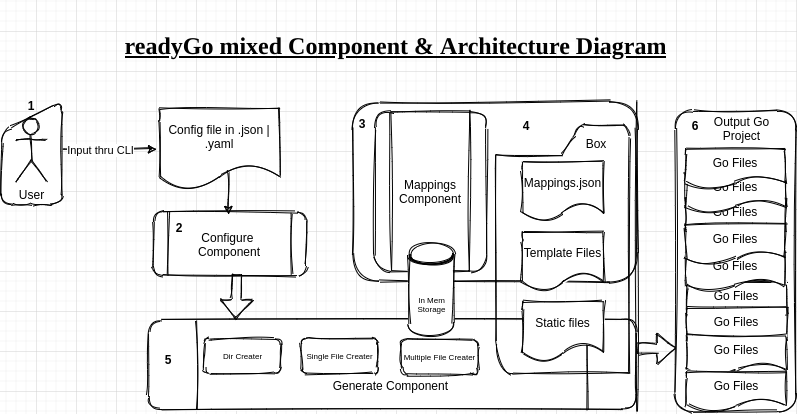

The diagram above was exported from draw.io. Its source (the exported page's mxGraphModel, read from the mxfile embedded in the PNG):
<mxGraphModel dx="1350" dy="816" grid="1" gridSize="10" guides="1" tooltips="1" connect="1" arrows="1" fold="1" page="1" pageScale="1" pageWidth="850" pageHeight="1100" math="0" shadow="0">
  <root>
    <mxCell id="0" />
    <mxCell id="1" parent="0" />
    <mxCell id="yXvMHPHnMSGZiFLpRxFV-19" value="&lt;br&gt;&lt;br&gt;&lt;br&gt;Generate Component&amp;nbsp;" style="shape=process;whiteSpace=wrap;html=1;backgroundOutline=1;sketch=1;rounded=1;" parent="1" vertex="1">
      <mxGeometry x="191.75" y="408" width="488.25" height="90" as="geometry" />
    </mxCell>
    <mxCell id="yXvMHPHnMSGZiFLpRxFV-3" value="" style="whiteSpace=wrap;html=1;sketch=1;rounded=1;" parent="1" vertex="1">
      <mxGeometry x="396" y="190" width="284" height="180" as="geometry" />
    </mxCell>
    <mxCell id="yXvMHPHnMSGZiFLpRxFV-1" value="&lt;h1&gt;readyGo mixed Component &amp;amp; Architecture Diagram&lt;/h1&gt;" style="text;html=1;fillColor=none;spacing=5;spacingTop=5;whiteSpace=wrap;overflow=hidden;labelBackgroundColor=none;labelBorderColor=none;align=center;verticalAlign=top;fontStyle=4;horizontal=1;fontFamily=Comic Sans MS;sketch=1;rounded=1;" parent="1" vertex="1">
      <mxGeometry x="139" y="90" width="601" height="70" as="geometry" />
    </mxCell>
    <mxCell id="yXvMHPHnMSGZiFLpRxFV-5" value="Config file in .json | .yaml" style="shape=document;whiteSpace=wrap;html=1;boundedLbl=1;sketch=1;rounded=1;" parent="1" vertex="1">
      <mxGeometry x="203" y="197" width="120" height="80" as="geometry" />
    </mxCell>
    <mxCell id="yXvMHPHnMSGZiFLpRxFV-6" value="Configure &lt;br&gt;Component" style="shape=process;whiteSpace=wrap;html=1;backgroundOutline=1;sketch=1;rounded=1;" parent="1" vertex="1">
      <mxGeometry x="197" y="301" width="153" height="63" as="geometry" />
    </mxCell>
    <mxCell id="yXvMHPHnMSGZiFLpRxFV-7" value="" style="endArrow=classic;html=1;sketch=1;" parent="1" edge="1">
      <mxGeometry width="50" height="50" relative="1" as="geometry">
        <mxPoint x="272" y="260" as="sourcePoint" />
        <mxPoint x="272" y="303" as="targetPoint" />
      </mxGeometry>
    </mxCell>
    <mxCell id="yXvMHPHnMSGZiFLpRxFV-9" value="&lt;span&gt;Mappings Component&lt;/span&gt;" style="shape=process;whiteSpace=wrap;html=1;backgroundOutline=1;sketch=1;rounded=1;" parent="1" vertex="1">
      <mxGeometry x="418" y="200" width="112" height="160" as="geometry" />
    </mxCell>
    <mxCell id="yXvMHPHnMSGZiFLpRxFV-13" value="" style="endArrow=classic;labelBorderColor=none;html=1;sketch=1;" parent="1" edge="1">
      <mxGeometry relative="1" as="geometry">
        <mxPoint x="86" y="238" as="sourcePoint" />
        <mxPoint x="200" y="238" as="targetPoint" />
      </mxGeometry>
    </mxCell>
    <mxCell id="yXvMHPHnMSGZiFLpRxFV-14" value="Input thru CLI" style="edgeLabel;resizable=0;html=1;align=center;verticalAlign=middle;sketch=1;rounded=1;" parent="yXvMHPHnMSGZiFLpRxFV-13" connectable="0" vertex="1">
      <mxGeometry relative="1" as="geometry" />
    </mxCell>
    <mxCell id="yXvMHPHnMSGZiFLpRxFV-21" value="" style="shape=flexArrow;endArrow=classic;html=1;fontSize=8;sketch=1;" parent="1" edge="1">
      <mxGeometry width="50" height="50" relative="1" as="geometry">
        <mxPoint x="280" y="363" as="sourcePoint" />
        <mxPoint x="280" y="408" as="targetPoint" />
        <Array as="points" />
      </mxGeometry>
    </mxCell>
    <mxCell id="yXvMHPHnMSGZiFLpRxFV-23" value="Dir Creater" style="whiteSpace=wrap;html=1;fontSize=8;sketch=1;rounded=1;" parent="1" vertex="1">
      <mxGeometry x="247.5" y="427" width="76.5" height="35" as="geometry" />
    </mxCell>
    <mxCell id="yXvMHPHnMSGZiFLpRxFV-27" value="Single File Creater" style="whiteSpace=wrap;html=1;fontSize=8;sketch=1;rounded=1;" parent="1" vertex="1">
      <mxGeometry x="345" y="427" width="76.5" height="35" as="geometry" />
    </mxCell>
    <mxCell id="yXvMHPHnMSGZiFLpRxFV-28" value="Multiple File Creater" style="whiteSpace=wrap;html=1;fontSize=8;sketch=1;rounded=1;" parent="1" vertex="1">
      <mxGeometry x="444.75" y="428" width="76.5" height="35" as="geometry" />
    </mxCell>
    <mxCell id="yXvMHPHnMSGZiFLpRxFV-29" value="1" style="text;html=1;strokeColor=none;fillColor=none;align=center;verticalAlign=middle;whiteSpace=wrap;fontSize=12;fontStyle=1;sketch=1;rounded=1;" parent="1" vertex="1">
      <mxGeometry x="55" y="184" width="40" height="20" as="geometry" />
    </mxCell>
    <mxCell id="yXvMHPHnMSGZiFLpRxFV-30" value="2" style="text;html=1;strokeColor=none;fillColor=none;align=center;verticalAlign=middle;whiteSpace=wrap;fontSize=12;fontStyle=1;sketch=1;rounded=1;" parent="1" vertex="1">
      <mxGeometry x="203" y="306" width="40" height="20" as="geometry" />
    </mxCell>
    <mxCell id="yXvMHPHnMSGZiFLpRxFV-31" value="3" style="text;html=1;strokeColor=none;fillColor=none;align=center;verticalAlign=middle;whiteSpace=wrap;fontSize=12;fontStyle=1;sketch=1;rounded=1;" parent="1" vertex="1">
      <mxGeometry x="385.88" y="202" width="40" height="20" as="geometry" />
    </mxCell>
    <mxCell id="yXvMHPHnMSGZiFLpRxFV-32" value="5" style="text;html=1;strokeColor=none;fillColor=none;align=center;verticalAlign=middle;whiteSpace=wrap;fontSize=12;fontStyle=1;sketch=1;rounded=1;" parent="1" vertex="1">
      <mxGeometry x="191.75" y="438" width="40" height="20" as="geometry" />
    </mxCell>
    <mxCell id="yXvMHPHnMSGZiFLpRxFV-33" value="" style="shape=manualInput;whiteSpace=wrap;html=1;fontSize=12;sketch=1;rounded=1;" parent="1" vertex="1">
      <mxGeometry x="45" y="190" width="60" height="103" as="geometry" />
    </mxCell>
    <mxCell id="yXvMHPHnMSGZiFLpRxFV-12" value="User" style="shape=umlActor;verticalLabelPosition=bottom;verticalAlign=top;html=1;outlineConnect=0;sketch=1;rounded=1;" parent="1" vertex="1">
      <mxGeometry x="60" y="207" width="30" height="63" as="geometry" />
    </mxCell>
    <mxCell id="yXvMHPHnMSGZiFLpRxFV-35" value="" style="whiteSpace=wrap;html=1;fontSize=12;sketch=1;rounded=1;" parent="1" vertex="1">
      <mxGeometry x="719" y="200" width="120" height="300" as="geometry" />
    </mxCell>
    <mxCell id="yXvMHPHnMSGZiFLpRxFV-36" value="" style="endArrow=none;html=1;fontSize=12;sketch=1;" parent="1" edge="1">
      <mxGeometry width="50" height="50" relative="1" as="geometry">
        <mxPoint x="680" y="500" as="sourcePoint" />
        <mxPoint x="680" y="190" as="targetPoint" />
      </mxGeometry>
    </mxCell>
    <mxCell id="yXvMHPHnMSGZiFLpRxFV-37" value="6" style="text;html=1;strokeColor=none;fillColor=none;align=center;verticalAlign=middle;whiteSpace=wrap;fontSize=12;fontStyle=1;sketch=1;rounded=1;" parent="1" vertex="1">
      <mxGeometry x="719" y="204" width="40" height="20" as="geometry" />
    </mxCell>
    <mxCell id="yXvMHPHnMSGZiFLpRxFV-38" value="Output Go Project" style="text;html=1;strokeColor=none;fillColor=none;align=center;verticalAlign=middle;whiteSpace=wrap;fontSize=12;sketch=1;rounded=1;" parent="1" vertex="1">
      <mxGeometry x="750" y="207" width="71" height="20" as="geometry" />
    </mxCell>
    <mxCell id="yXvMHPHnMSGZiFLpRxFV-39" value="Go Files" style="shape=document;whiteSpace=wrap;html=1;boundedLbl=1;sketch=1;rounded=1;" parent="1" vertex="1">
      <mxGeometry x="730" y="370" width="100" height="40" as="geometry" />
    </mxCell>
    <mxCell id="yXvMHPHnMSGZiFLpRxFV-40" value="Go Files" style="shape=document;whiteSpace=wrap;html=1;boundedLbl=1;sketch=1;rounded=1;" parent="1" vertex="1">
      <mxGeometry x="729" y="340" width="100" height="40" as="geometry" />
    </mxCell>
    <mxCell id="yXvMHPHnMSGZiFLpRxFV-41" value="Go Files" style="shape=document;whiteSpace=wrap;html=1;boundedLbl=1;sketch=1;rounded=1;" parent="1" vertex="1">
      <mxGeometry x="729" y="286" width="100" height="40" as="geometry" />
    </mxCell>
    <mxCell id="yXvMHPHnMSGZiFLpRxFV-42" value="Go Files" style="shape=document;whiteSpace=wrap;html=1;boundedLbl=1;sketch=1;rounded=1;" parent="1" vertex="1">
      <mxGeometry x="729" y="312.5" width="100" height="40" as="geometry" />
    </mxCell>
    <mxCell id="yXvMHPHnMSGZiFLpRxFV-43" value="Go Files" style="shape=document;whiteSpace=wrap;html=1;boundedLbl=1;sketch=1;rounded=1;" parent="1" vertex="1">
      <mxGeometry x="729" y="261" width="100" height="40" as="geometry" />
    </mxCell>
    <mxCell id="yXvMHPHnMSGZiFLpRxFV-44" value="Go Files" style="shape=document;whiteSpace=wrap;html=1;boundedLbl=1;sketch=1;rounded=1;" parent="1" vertex="1">
      <mxGeometry x="729" y="237" width="100" height="40" as="geometry" />
    </mxCell>
    <mxCell id="yXvMHPHnMSGZiFLpRxFV-45" value="Go Files" style="shape=document;whiteSpace=wrap;html=1;boundedLbl=1;sketch=1;rounded=1;" parent="1" vertex="1">
      <mxGeometry x="730" y="396" width="100" height="40" as="geometry" />
    </mxCell>
    <mxCell id="yXvMHPHnMSGZiFLpRxFV-46" value="Go Files" style="shape=document;whiteSpace=wrap;html=1;boundedLbl=1;sketch=1;rounded=1;" parent="1" vertex="1">
      <mxGeometry x="730" y="424" width="100" height="40" as="geometry" />
    </mxCell>
    <mxCell id="yXvMHPHnMSGZiFLpRxFV-47" value="Go Files" style="shape=document;whiteSpace=wrap;html=1;boundedLbl=1;sketch=1;rounded=1;" parent="1" vertex="1">
      <mxGeometry x="730" y="460" width="100" height="40" as="geometry" />
    </mxCell>
    <mxCell id="yXvMHPHnMSGZiFLpRxFV-48" value="" style="shape=flexArrow;endArrow=classic;html=1;fontSize=12;sketch=1;" parent="1" edge="1">
      <mxGeometry width="50" height="50" relative="1" as="geometry">
        <mxPoint x="680" y="437" as="sourcePoint" />
        <mxPoint x="720" y="437" as="targetPoint" />
      </mxGeometry>
    </mxCell>
    <mxCell id="yXvMHPHnMSGZiFLpRxFV-15" value="In Mem Storage" style="shape=datastore;whiteSpace=wrap;html=1;fontSize=8;sketch=1;rounded=1;" parent="1" vertex="1">
      <mxGeometry x="452.75" y="331" width="44.5" height="93" as="geometry" />
    </mxCell>
    <mxCell id="yXvMHPHnMSGZiFLpRxFV-50" value="Static files" style="shape=document;whiteSpace=wrap;html=1;boundedLbl=1;fontSize=12;sketch=1;rounded=1;" parent="1" vertex="1">
      <mxGeometry x="565.88" y="390" width="81.25" height="60" as="geometry" />
    </mxCell>
    <mxCell id="s5v_Y9N5QXZGY-39tLiJ-3" value="Template Files" style="shape=document;whiteSpace=wrap;html=1;boundedLbl=1;fontSize=12;sketch=1;rounded=1;" vertex="1" parent="1">
      <mxGeometry x="565.88" y="320" width="81.25" height="60" as="geometry" />
    </mxCell>
    <mxCell id="s5v_Y9N5QXZGY-39tLiJ-4" value="Mappings.json" style="shape=document;whiteSpace=wrap;html=1;boundedLbl=1;fontSize=12;sketch=1;rounded=1;" vertex="1" parent="1">
      <mxGeometry x="565.88" y="250" width="81.25" height="60" as="geometry" />
    </mxCell>
    <mxCell id="s5v_Y9N5QXZGY-39tLiJ-2" value="" style="shadow=0;dashed=0;html=1;fillColor=none;labelPosition=center;verticalLabelPosition=bottom;verticalAlign=top;align=center;outlineConnect=0;shape=mxgraph.veeam.2d.folder;sketch=1;rounded=1;" vertex="1" parent="1">
      <mxGeometry x="540" y="214" width="133" height="248" as="geometry" />
    </mxCell>
    <mxCell id="s5v_Y9N5QXZGY-39tLiJ-5" value="4" style="text;html=1;strokeColor=none;fillColor=none;align=center;verticalAlign=middle;whiteSpace=wrap;fontSize=12;fontStyle=1;sketch=1;rounded=1;" vertex="1" parent="1">
      <mxGeometry x="550" y="204" width="40" height="20" as="geometry" />
    </mxCell>
    <mxCell id="s5v_Y9N5QXZGY-39tLiJ-6" value="Box" style="text;html=1;strokeColor=none;fillColor=none;align=center;verticalAlign=middle;whiteSpace=wrap;sketch=1;rounded=1;" vertex="1" parent="1">
      <mxGeometry x="620" y="222" width="40" height="20" as="geometry" />
    </mxCell>
  </root>
</mxGraphModel>